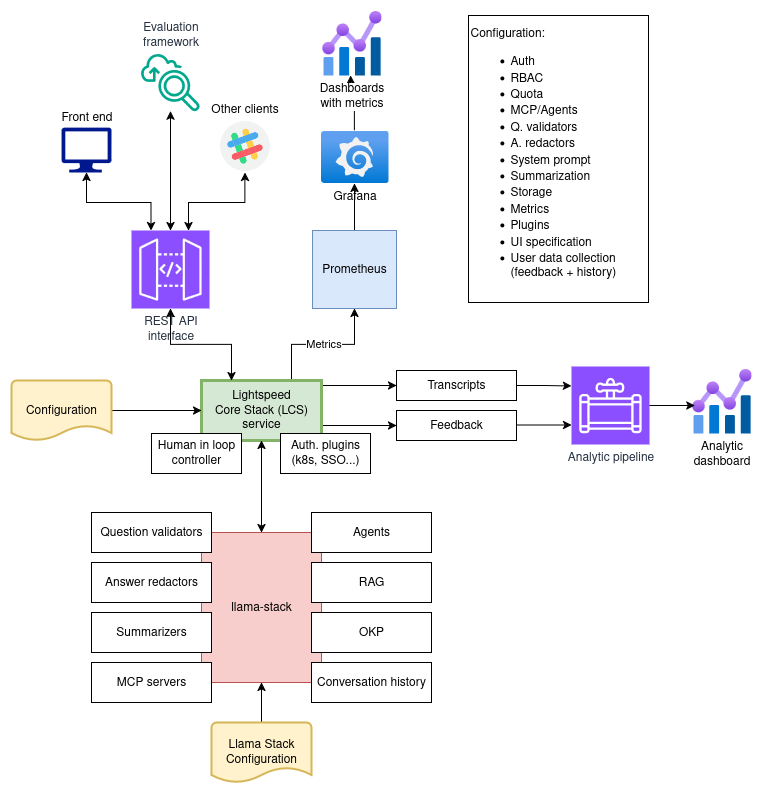

The diagram above was exported from draw.io. Its source (the exported page's mxGraphModel, read from the mxfile embedded in the PNG):
<mxGraphModel dx="1426" dy="1949" grid="1" gridSize="10" guides="1" tooltips="1" connect="1" arrows="1" fold="1" page="1" pageScale="1" pageWidth="850" pageHeight="1100" math="0" shadow="0">
  <root>
    <mxCell id="0" />
    <mxCell id="1" parent="0" />
    <mxCell id="PvHflD8QeOrc2K3OCy4e-3" value="" style="edgeStyle=orthogonalEdgeStyle;rounded=0;orthogonalLoop=1;jettySize=auto;html=1;" parent="1" source="PvHflD8QeOrc2K3OCy4e-1" edge="1">
      <mxGeometry relative="1" as="geometry">
        <mxPoint x="372" y="43" as="targetPoint" />
      </mxGeometry>
    </mxCell>
    <mxCell id="PvHflD8QeOrc2K3OCy4e-1" value="Grafana" style="image;aspect=fixed;html=1;points=[];align=center;fontSize=12;image=img/lib/azure2/other/Grafana.svg;" parent="1" vertex="1">
      <mxGeometry x="342" y="98" width="68" height="52.800000000000004" as="geometry" />
    </mxCell>
    <mxCell id="PvHflD8QeOrc2K3OCy4e-2" value="Dashboards&lt;br&gt;with metrics" style="image;aspect=fixed;html=1;points=[];align=center;fontSize=12;image=img/lib/azure2/management_governance/Metrics.svg;" parent="1" vertex="1">
      <mxGeometry x="343" y="-22" width="60" height="65" as="geometry" />
    </mxCell>
    <mxCell id="PvHflD8QeOrc2K3OCy4e-15" value="" style="edgeStyle=orthogonalEdgeStyle;rounded=0;orthogonalLoop=1;jettySize=auto;html=1;" parent="1" source="PvHflD8QeOrc2K3OCy4e-4" target="PvHflD8QeOrc2K3OCy4e-1" edge="1">
      <mxGeometry relative="1" as="geometry" />
    </mxCell>
    <mxCell id="PvHflD8QeOrc2K3OCy4e-4" value="Prometheus" style="rounded=0;whiteSpace=wrap;html=1;fillColor=#dae8fc;strokeColor=#6c8ebf;" parent="1" vertex="1">
      <mxGeometry x="334" y="198" width="84" height="78" as="geometry" />
    </mxCell>
    <mxCell id="PvHflD8QeOrc2K3OCy4e-19" style="edgeStyle=orthogonalEdgeStyle;rounded=0;orthogonalLoop=1;jettySize=auto;html=1;entryX=0.5;entryY=1;entryDx=0;entryDy=0;startArrow=classic;startFill=1;" parent="1" source="PvHflD8QeOrc2K3OCy4e-5" target="PvHflD8QeOrc2K3OCy4e-18" edge="1">
      <mxGeometry relative="1" as="geometry">
        <mxPoint x="223" y="158" as="targetPoint" />
        <Array as="points">
          <mxPoint x="210" y="170" />
          <mxPoint x="266" y="170" />
          <mxPoint x="266" y="140" />
        </Array>
      </mxGeometry>
    </mxCell>
    <mxCell id="PvHflD8QeOrc2K3OCy4e-5" value="REST API&lt;br&gt;interface" style="sketch=0;points=[[0,0,0],[0.25,0,0],[0.5,0,0],[0.75,0,0],[1,0,0],[0,1,0],[0.25,1,0],[0.5,1,0],[0.75,1,0],[1,1,0],[0,0.25,0],[0,0.5,0],[0,0.75,0],[1,0.25,0],[1,0.5,0],[1,0.75,0]];outlineConnect=0;fontColor=#232F3E;fillColor=#8C4FFF;strokeColor=#ffffff;dashed=0;verticalLabelPosition=bottom;verticalAlign=top;align=center;html=1;fontSize=12;fontStyle=0;aspect=fixed;shape=mxgraph.aws4.resourceIcon;resIcon=mxgraph.aws4.api_gateway;" parent="1" vertex="1">
      <mxGeometry x="153" y="198" width="78" height="78" as="geometry" />
    </mxCell>
    <mxCell id="PvHflD8QeOrc2K3OCy4e-14" value="Metrics" style="edgeStyle=orthogonalEdgeStyle;rounded=0;orthogonalLoop=1;jettySize=auto;html=1;entryX=0.5;entryY=1;entryDx=0;entryDy=0;" parent="1" source="PvHflD8QeOrc2K3OCy4e-6" target="PvHflD8QeOrc2K3OCy4e-4" edge="1">
      <mxGeometry relative="1" as="geometry">
        <Array as="points">
          <mxPoint x="313" y="312" />
          <mxPoint x="376" y="312" />
        </Array>
      </mxGeometry>
    </mxCell>
    <mxCell id="PvHflD8QeOrc2K3OCy4e-33" style="edgeStyle=orthogonalEdgeStyle;rounded=0;orthogonalLoop=1;jettySize=auto;html=1;entryX=0;entryY=0.5;entryDx=0;entryDy=0;" parent="1" source="PvHflD8QeOrc2K3OCy4e-6" target="PvHflD8QeOrc2K3OCy4e-28" edge="1">
      <mxGeometry relative="1" as="geometry">
        <Array as="points">
          <mxPoint x="363" y="353" />
          <mxPoint x="363" y="353" />
        </Array>
      </mxGeometry>
    </mxCell>
    <mxCell id="PvHflD8QeOrc2K3OCy4e-34" style="edgeStyle=orthogonalEdgeStyle;rounded=0;orthogonalLoop=1;jettySize=auto;html=1;exitX=1;exitY=0.75;exitDx=0;exitDy=0;entryX=0;entryY=0.5;entryDx=0;entryDy=0;" parent="1" source="PvHflD8QeOrc2K3OCy4e-6" target="PvHflD8QeOrc2K3OCy4e-29" edge="1">
      <mxGeometry relative="1" as="geometry" />
    </mxCell>
    <mxCell id="PvHflD8QeOrc2K3OCy4e-6" value="Lightspeed&lt;br&gt;Core Stack (LCS) service" style="rounded=0;whiteSpace=wrap;html=1;fillColor=#d5e8d4;strokeColor=#82b366;strokeWidth=3;" parent="1" vertex="1">
      <mxGeometry x="223" y="348" width="120" height="60" as="geometry" />
    </mxCell>
    <mxCell id="PvHflD8QeOrc2K3OCy4e-7" style="edgeStyle=orthogonalEdgeStyle;rounded=0;orthogonalLoop=1;jettySize=auto;html=1;entryX=0.5;entryY=1;entryDx=0;entryDy=0;entryPerimeter=0;startArrow=classic;startFill=1;" parent="1" source="PvHflD8QeOrc2K3OCy4e-6" target="PvHflD8QeOrc2K3OCy4e-5" edge="1">
      <mxGeometry relative="1" as="geometry">
        <Array as="points">
          <mxPoint x="253" y="312" />
          <mxPoint x="192" y="312" />
        </Array>
      </mxGeometry>
    </mxCell>
    <mxCell id="PvHflD8QeOrc2K3OCy4e-16" value="Front end" style="sketch=0;aspect=fixed;pointerEvents=1;shadow=0;dashed=0;html=1;strokeColor=none;labelPosition=center;verticalLabelPosition=top;verticalAlign=bottom;align=center;fillColor=#00188D;shape=mxgraph.azure.computer" parent="1" vertex="1">
      <mxGeometry x="83" y="94.9" width="50" height="45" as="geometry" />
    </mxCell>
    <mxCell id="PvHflD8QeOrc2K3OCy4e-18" value="Other clients" style="shape=image;html=1;verticalAlign=bottom;verticalLabelPosition=top;labelBackgroundColor=#ffffff;imageAspect=0;aspect=fixed;image=https://cdn2.iconfinder.com/data/icons/social-media-2189/48/29-Slack-128.png;labelPosition=center;align=center;" parent="1" vertex="1">
      <mxGeometry x="240" y="87.1" width="52.8" height="52.8" as="geometry" />
    </mxCell>
    <mxCell id="PvHflD8QeOrc2K3OCy4e-21" value="" style="edgeStyle=orthogonalEdgeStyle;rounded=0;orthogonalLoop=1;jettySize=auto;html=1;startArrow=classic;startFill=1;" parent="1" source="PvHflD8QeOrc2K3OCy4e-20" target="PvHflD8QeOrc2K3OCy4e-6" edge="1">
      <mxGeometry relative="1" as="geometry" />
    </mxCell>
    <mxCell id="PvHflD8QeOrc2K3OCy4e-20" value="llama-stack" style="rounded=0;whiteSpace=wrap;html=1;fillColor=#f8cecc;strokeColor=#b85450;" parent="1" vertex="1">
      <mxGeometry x="223" y="500" width="120" height="150" as="geometry" />
    </mxCell>
    <mxCell id="PvHflD8QeOrc2K3OCy4e-22" value="Agents" style="rounded=0;whiteSpace=wrap;html=1;" parent="1" vertex="1">
      <mxGeometry x="333" y="480" width="120" height="40" as="geometry" />
    </mxCell>
    <mxCell id="PvHflD8QeOrc2K3OCy4e-23" value="&lt;div&gt;RAG&lt;/div&gt;" style="rounded=0;whiteSpace=wrap;html=1;" parent="1" vertex="1">
      <mxGeometry x="333" y="530" width="120" height="40" as="geometry" />
    </mxCell>
    <mxCell id="PvHflD8QeOrc2K3OCy4e-25" value="" style="edgeStyle=orthogonalEdgeStyle;rounded=0;orthogonalLoop=1;jettySize=auto;html=1;" parent="1" source="PvHflD8QeOrc2K3OCy4e-24" target="PvHflD8QeOrc2K3OCy4e-6" edge="1">
      <mxGeometry relative="1" as="geometry" />
    </mxCell>
    <mxCell id="PvHflD8QeOrc2K3OCy4e-24" value="Configuration" style="strokeWidth=2;html=1;shape=mxgraph.flowchart.document2;whiteSpace=wrap;size=0.25;fillColor=#fff2cc;strokeColor=#d6b656;" parent="1" vertex="1">
      <mxGeometry x="33" y="348" width="100" height="60" as="geometry" />
    </mxCell>
    <mxCell id="PvHflD8QeOrc2K3OCy4e-26" value="Conversation history" style="rounded=0;whiteSpace=wrap;html=1;" parent="1" vertex="1">
      <mxGeometry x="333" y="630" width="120" height="40" as="geometry" />
    </mxCell>
    <mxCell id="PvHflD8QeOrc2K3OCy4e-27" value="OKP" style="rounded=0;whiteSpace=wrap;html=1;" parent="1" vertex="1">
      <mxGeometry x="333" y="580" width="120" height="40" as="geometry" />
    </mxCell>
    <mxCell id="PvHflD8QeOrc2K3OCy4e-28" value="Transcripts" style="rounded=0;whiteSpace=wrap;html=1;" parent="1" vertex="1">
      <mxGeometry x="418" y="338" width="120" height="30" as="geometry" />
    </mxCell>
    <mxCell id="PvHflD8QeOrc2K3OCy4e-36" style="edgeStyle=orthogonalEdgeStyle;rounded=0;orthogonalLoop=1;jettySize=auto;html=1;entryX=0;entryY=0.75;entryDx=0;entryDy=0;entryPerimeter=0;" parent="1" source="PvHflD8QeOrc2K3OCy4e-29" target="PvHflD8QeOrc2K3OCy4e-31" edge="1">
      <mxGeometry relative="1" as="geometry">
        <Array as="points">
          <mxPoint x="593" y="393" />
        </Array>
      </mxGeometry>
    </mxCell>
    <mxCell id="PvHflD8QeOrc2K3OCy4e-29" value="Feedback" style="rounded=0;whiteSpace=wrap;html=1;" parent="1" vertex="1">
      <mxGeometry x="418" y="378" width="120" height="30" as="geometry" />
    </mxCell>
    <mxCell id="PvHflD8QeOrc2K3OCy4e-31" value="Analytic pipeline" style="sketch=0;points=[[0,0,0],[0.25,0,0],[0.5,0,0],[0.75,0,0],[1,0,0],[0,1,0],[0.25,1,0],[0.5,1,0],[0.75,1,0],[1,1,0],[0,0.25,0],[0,0.5,0],[0,0.75,0],[1,0.25,0],[1,0.5,0],[1,0.75,0]];outlineConnect=0;fontColor=#232F3E;fillColor=#8C4FFF;strokeColor=#ffffff;dashed=0;verticalLabelPosition=bottom;verticalAlign=top;align=center;html=1;fontSize=12;fontStyle=0;aspect=fixed;shape=mxgraph.aws4.resourceIcon;resIcon=mxgraph.aws4.data_pipeline;" parent="1" vertex="1">
      <mxGeometry x="593" y="334" width="78" height="78" as="geometry" />
    </mxCell>
    <mxCell id="PvHflD8QeOrc2K3OCy4e-32" value="&lt;div&gt;Analytic&lt;/div&gt;&lt;div&gt;dashboard&lt;/div&gt;" style="image;aspect=fixed;html=1;points=[];align=center;fontSize=12;image=img/lib/azure2/management_governance/Metrics.svg;" parent="1" vertex="1">
      <mxGeometry x="713" y="336" width="60" height="65" as="geometry" />
    </mxCell>
    <mxCell id="PvHflD8QeOrc2K3OCy4e-35" style="edgeStyle=orthogonalEdgeStyle;rounded=0;orthogonalLoop=1;jettySize=auto;html=1;entryX=0;entryY=0.25;entryDx=0;entryDy=0;entryPerimeter=0;" parent="1" source="PvHflD8QeOrc2K3OCy4e-28" target="PvHflD8QeOrc2K3OCy4e-31" edge="1">
      <mxGeometry relative="1" as="geometry" />
    </mxCell>
    <mxCell id="PvHflD8QeOrc2K3OCy4e-37" style="edgeStyle=orthogonalEdgeStyle;rounded=0;orthogonalLoop=1;jettySize=auto;html=1;entryX=0.055;entryY=0.569;entryDx=0;entryDy=0;entryPerimeter=0;" parent="1" source="PvHflD8QeOrc2K3OCy4e-31" target="PvHflD8QeOrc2K3OCy4e-32" edge="1">
      <mxGeometry relative="1" as="geometry" />
    </mxCell>
    <mxCell id="PvHflD8QeOrc2K3OCy4e-39" value="&lt;div align=&quot;left&quot;&gt;Configuration:&lt;/div&gt;&lt;div align=&quot;left&quot;&gt;&lt;ul&gt;&lt;li&gt;Auth&lt;/li&gt;&lt;li&gt;RBAC&lt;/li&gt;&lt;li&gt;Quota&lt;/li&gt;&lt;li&gt;MCP/Agents&lt;/li&gt;&lt;li&gt;Q. validators&lt;/li&gt;&lt;li&gt;A. redactors&lt;/li&gt;&lt;li&gt;System prompt&lt;/li&gt;&lt;li&gt;Summarization&lt;/li&gt;&lt;li&gt;Storage&lt;/li&gt;&lt;li&gt;Metrics&lt;/li&gt;&lt;li&gt;Plugins&lt;/li&gt;&lt;li&gt;UI specification&lt;/li&gt;&lt;li&gt;User data collection (feedback + history)&lt;/li&gt;&lt;/ul&gt;&lt;/div&gt;" style="rounded=0;whiteSpace=wrap;html=1;align=left;" parent="1" vertex="1">
      <mxGeometry x="490" y="-17" width="180" height="287" as="geometry" />
    </mxCell>
    <mxCell id="QSjot8RgkbZJLA5FJHJI-4" value="Human in loop controller" style="rounded=0;whiteSpace=wrap;html=1;" parent="1" vertex="1">
      <mxGeometry x="173" y="401" width="90" height="40" as="geometry" />
    </mxCell>
    <mxCell id="jDn4PLKBuA5CYC2AkDp6-1" value="Question validators" style="rounded=0;whiteSpace=wrap;html=1;" parent="1" vertex="1">
      <mxGeometry x="113" y="480" width="120" height="40" as="geometry" />
    </mxCell>
    <mxCell id="jDn4PLKBuA5CYC2AkDp6-2" value="Answer redactors" style="rounded=0;whiteSpace=wrap;html=1;" parent="1" vertex="1">
      <mxGeometry x="113" y="530" width="120" height="40" as="geometry" />
    </mxCell>
    <mxCell id="jDn4PLKBuA5CYC2AkDp6-3" value="Summarizers" style="rounded=0;whiteSpace=wrap;html=1;" parent="1" vertex="1">
      <mxGeometry x="113" y="580" width="120" height="40" as="geometry" />
    </mxCell>
    <mxCell id="Ls3ePEk8HTsV8i5unHfk-2" value="MCP servers" style="rounded=0;whiteSpace=wrap;html=1;" parent="1" vertex="1">
      <mxGeometry x="113" y="630" width="120" height="40" as="geometry" />
    </mxCell>
    <mxCell id="awg4kuEtbzJgByqENDIX-1" value="Auth. plugins (k8s, SSO...)" style="rounded=0;whiteSpace=wrap;html=1;" parent="1" vertex="1">
      <mxGeometry x="302" y="401" width="90" height="40" as="geometry" />
    </mxCell>
    <mxCell id="awg4kuEtbzJgByqENDIX-3" style="edgeStyle=orthogonalEdgeStyle;rounded=0;orthogonalLoop=1;jettySize=auto;html=1;exitX=0.5;exitY=0;exitDx=0;exitDy=0;exitPerimeter=0;entryX=0.5;entryY=1;entryDx=0;entryDy=0;" parent="1" source="awg4kuEtbzJgByqENDIX-2" target="PvHflD8QeOrc2K3OCy4e-20" edge="1">
      <mxGeometry relative="1" as="geometry" />
    </mxCell>
    <mxCell id="awg4kuEtbzJgByqENDIX-2" value="Llama Stack&lt;div&gt;Configuration&lt;/div&gt;" style="strokeWidth=2;html=1;shape=mxgraph.flowchart.document2;whiteSpace=wrap;size=0.25;fillColor=#fff2cc;strokeColor=#d6b656;" parent="1" vertex="1">
      <mxGeometry x="233" y="690" width="100" height="60" as="geometry" />
    </mxCell>
    <mxCell id="jBKm7ZWhicPE4LV7eZxm-1" style="edgeStyle=orthogonalEdgeStyle;rounded=0;orthogonalLoop=1;jettySize=auto;html=1;entryX=0.5;entryY=0;entryDx=0;entryDy=0;entryPerimeter=0;startArrow=classic;startFill=1;" edge="1" parent="1" source="jBKm7ZWhicPE4LV7eZxm-2" target="PvHflD8QeOrc2K3OCy4e-5">
      <mxGeometry relative="1" as="geometry">
        <mxPoint x="190" y="190" as="targetPoint" />
      </mxGeometry>
    </mxCell>
    <mxCell id="jBKm7ZWhicPE4LV7eZxm-2" value="Evaluation&lt;br&gt;framework" style="sketch=0;outlineConnect=0;fontColor=#232F3E;gradientColor=none;fillColor=#01A88D;strokeColor=none;dashed=0;verticalLabelPosition=top;verticalAlign=bottom;align=center;html=1;fontSize=12;fontStyle=0;aspect=fixed;shape=mxgraph.aws4.application_discovery_service_migration_evaluator_collector;labelPosition=center;" vertex="1" parent="1">
      <mxGeometry x="162.5" y="20" width="59" height="59" as="geometry" />
    </mxCell>
    <mxCell id="jBKm7ZWhicPE4LV7eZxm-3" style="edgeStyle=orthogonalEdgeStyle;rounded=0;orthogonalLoop=1;jettySize=auto;html=1;entryX=0.25;entryY=0;entryDx=0;entryDy=0;entryPerimeter=0;startArrow=classic;startFill=1;" edge="1" parent="1" source="PvHflD8QeOrc2K3OCy4e-16" target="PvHflD8QeOrc2K3OCy4e-5">
      <mxGeometry relative="1" as="geometry">
        <Array as="points">
          <mxPoint x="108" y="170" />
          <mxPoint x="173" y="170" />
        </Array>
      </mxGeometry>
    </mxCell>
  </root>
</mxGraphModel>